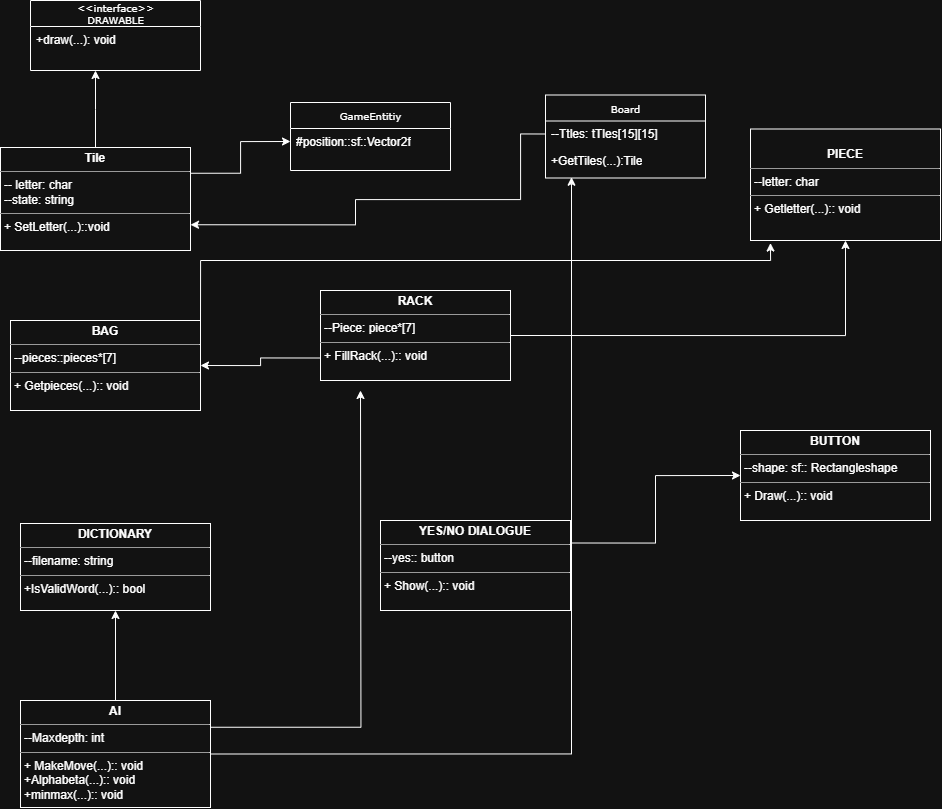

The diagram above was exported from draw.io. Its source (the exported page's mxGraphModel, read from the mxfile embedded in the PNG):
<mxGraphModel dx="1895" dy="2122" grid="1" gridSize="10" guides="1" tooltips="1" connect="1" arrows="1" fold="1" page="1" pageScale="1" pageWidth="850" pageHeight="1100" background="none" math="0" shadow="0">
  <root>
    <mxCell id="0" />
    <mxCell id="1" parent="0" />
    <mxCell id="17acba5748e5396b-20" value="GameEntitiy" style="swimlane;html=1;fontStyle=0;childLayout=stackLayout;horizontal=1;startSize=26;fillColor=none;horizontalStack=0;resizeParent=1;resizeLast=0;collapsible=1;marginBottom=0;swimlaneFillColor=#ffffff;rounded=0;shadow=0;comic=0;labelBackgroundColor=none;strokeWidth=1;fontFamily=Verdana;fontSize=10;align=center;" parent="1" vertex="1">
      <mxGeometry x="350" y="42" width="160" height="68" as="geometry" />
    </mxCell>
    <mxCell id="17acba5748e5396b-21" value="#position::sf::Vector2f" style="text;html=1;strokeColor=none;fillColor=none;align=left;verticalAlign=top;spacingLeft=4;spacingRight=4;whiteSpace=wrap;overflow=hidden;rotatable=0;points=[[0,0.5],[1,0.5]];portConstraint=eastwest;" parent="17acba5748e5396b-20" vertex="1">
      <mxGeometry y="26" width="160" height="26" as="geometry" />
    </mxCell>
    <mxCell id="17acba5748e5396b-30" value="Board" style="swimlane;html=1;fontStyle=0;childLayout=stackLayout;horizontal=1;startSize=26;fillColor=none;horizontalStack=0;resizeParent=1;resizeLast=0;collapsible=1;marginBottom=0;swimlaneFillColor=#ffffff;rounded=0;shadow=0;comic=0;labelBackgroundColor=none;strokeWidth=1;fontFamily=Verdana;fontSize=10;align=center;" parent="1" vertex="1">
      <mxGeometry x="605" y="34.5" width="160" height="83" as="geometry" />
    </mxCell>
    <mxCell id="17acba5748e5396b-31" value="--Ttles: tTles[15][15]" style="text;html=1;strokeColor=none;fillColor=none;align=left;verticalAlign=top;spacingLeft=4;spacingRight=4;whiteSpace=wrap;overflow=hidden;rotatable=0;points=[[0,0.5],[1,0.5]];portConstraint=eastwest;" parent="17acba5748e5396b-30" vertex="1">
      <mxGeometry y="26" width="160" height="26" as="geometry" />
    </mxCell>
    <mxCell id="17acba5748e5396b-32" value="+GetTiles(...):Tile" style="text;html=1;strokeColor=none;fillColor=none;align=left;verticalAlign=top;spacingLeft=4;spacingRight=4;whiteSpace=wrap;overflow=hidden;rotatable=0;points=[[0,0.5],[1,0.5]];portConstraint=eastwest;" parent="17acba5748e5396b-30" vertex="1">
      <mxGeometry y="52" width="160" height="26" as="geometry" />
    </mxCell>
    <mxCell id="5d2195bd80daf111-9" value="&lt;p style=&quot;margin:0px;margin-top:4px;text-align:center;&quot;&gt;&lt;b&gt;BUTTON&lt;/b&gt;&lt;/p&gt;&lt;hr size=&quot;1&quot;&gt;&lt;p style=&quot;margin:0px;margin-left:4px;&quot;&gt;--shape: sf:: Rectangleshape&lt;br&gt;&lt;/p&gt;&lt;hr size=&quot;1&quot;&gt;&lt;p style=&quot;margin:0px;margin-left:4px;&quot;&gt;+ Draw(...):: void&lt;/p&gt;" style="verticalAlign=top;align=left;overflow=fill;fontSize=12;fontFamily=Helvetica;html=1;rounded=0;shadow=0;comic=0;labelBackgroundColor=none;strokeWidth=1" parent="1" vertex="1">
      <mxGeometry x="800" y="370" width="190" height="90" as="geometry" />
    </mxCell>
    <mxCell id="5d2195bd80daf111-10" value="&lt;p style=&quot;margin:0px;margin-top:4px;text-align:center;&quot;&gt;&lt;b&gt;DICTIONARY&lt;/b&gt;&lt;/p&gt;&lt;hr size=&quot;1&quot;&gt;&lt;p style=&quot;margin:0px;margin-left:4px;&quot;&gt;--filename: string&lt;br&gt;&lt;/p&gt;&lt;hr size=&quot;1&quot;&gt;&lt;p style=&quot;margin:0px;margin-left:4px;&quot;&gt;+IsValidWord(...):: bool&lt;/p&gt;" style="verticalAlign=top;align=left;overflow=fill;fontSize=12;fontFamily=Helvetica;html=1;rounded=0;shadow=0;comic=0;labelBackgroundColor=none;strokeWidth=1" parent="1" vertex="1">
      <mxGeometry x="80" y="463" width="190" height="87" as="geometry" />
    </mxCell>
    <mxCell id="6J9J56sO9WiuWUyxU59R-13" style="edgeStyle=orthogonalEdgeStyle;rounded=0;orthogonalLoop=1;jettySize=auto;html=1;exitX=1;exitY=0.25;exitDx=0;exitDy=0;entryX=0;entryY=0.5;entryDx=0;entryDy=0;" parent="1" source="5d2195bd80daf111-11" target="5d2195bd80daf111-9" edge="1">
      <mxGeometry relative="1" as="geometry" />
    </mxCell>
    <mxCell id="5d2195bd80daf111-11" value="&lt;p style=&quot;margin:0px;margin-top:4px;text-align:center;&quot;&gt;&lt;b&gt;YES/NO DIALOGUE&lt;/b&gt;&lt;/p&gt;&lt;hr size=&quot;1&quot;&gt;&lt;p style=&quot;margin:0px;margin-left:4px;&quot;&gt;--yes:: button&lt;/p&gt;&lt;hr size=&quot;1&quot;&gt;&lt;p style=&quot;margin:0px;margin-left:4px;&quot;&gt;+ Show(...):: void&lt;/p&gt;" style="verticalAlign=top;align=left;overflow=fill;fontSize=12;fontFamily=Helvetica;html=1;rounded=0;shadow=0;comic=0;labelBackgroundColor=none;strokeWidth=1" parent="1" vertex="1">
      <mxGeometry x="440" y="460" width="190" height="90" as="geometry" />
    </mxCell>
    <mxCell id="6J9J56sO9WiuWUyxU59R-10" style="edgeStyle=orthogonalEdgeStyle;rounded=0;orthogonalLoop=1;jettySize=auto;html=1;exitX=0.5;exitY=0;exitDx=0;exitDy=0;entryX=0.5;entryY=1;entryDx=0;entryDy=0;" parent="1" source="5d2195bd80daf111-12" target="5d2195bd80daf111-10" edge="1">
      <mxGeometry relative="1" as="geometry" />
    </mxCell>
    <mxCell id="6J9J56sO9WiuWUyxU59R-11" style="edgeStyle=orthogonalEdgeStyle;rounded=0;orthogonalLoop=1;jettySize=auto;html=1;exitX=1;exitY=0.25;exitDx=0;exitDy=0;" parent="1" source="5d2195bd80daf111-12" edge="1">
      <mxGeometry relative="1" as="geometry">
        <mxPoint x="420" y="330" as="targetPoint" />
      </mxGeometry>
    </mxCell>
    <mxCell id="6J9J56sO9WiuWUyxU59R-12" style="edgeStyle=orthogonalEdgeStyle;rounded=0;orthogonalLoop=1;jettySize=auto;html=1;exitX=1;exitY=0.5;exitDx=0;exitDy=0;" parent="1" source="5d2195bd80daf111-12" edge="1">
      <mxGeometry relative="1" as="geometry">
        <mxPoint x="630" y="116.800048828125" as="targetPoint" />
        <Array as="points">
          <mxPoint x="631" y="694" />
        </Array>
      </mxGeometry>
    </mxCell>
    <mxCell id="5d2195bd80daf111-12" value="&lt;p style=&quot;margin:0px;margin-top:4px;text-align:center;&quot;&gt;&lt;b&gt;AI&lt;/b&gt;&lt;/p&gt;&lt;hr size=&quot;1&quot;&gt;&lt;p style=&quot;margin:0px;margin-left:4px;&quot;&gt;--Maxdepth: int&lt;/p&gt;&lt;hr size=&quot;1&quot;&gt;&lt;p style=&quot;margin:0px;margin-left:4px;&quot;&gt;+ MakeMove(...):: void&lt;/p&gt;&lt;p style=&quot;margin:0px;margin-left:4px;&quot;&gt;+Alphabeta(...):: void&lt;/p&gt;&lt;p style=&quot;margin:0px;margin-left:4px;&quot;&gt;+minmax(...):: void&lt;br&gt;&lt;br&gt;&lt;/p&gt;" style="verticalAlign=top;align=left;overflow=fill;fontSize=12;fontFamily=Helvetica;html=1;rounded=0;shadow=0;comic=0;labelBackgroundColor=none;strokeWidth=1" parent="1" vertex="1">
      <mxGeometry x="80" y="640" width="190" height="107" as="geometry" />
    </mxCell>
    <mxCell id="5d2195bd80daf111-15" value="&lt;p style=&quot;margin:0px;margin-top:4px;text-align:center;&quot;&gt;&lt;br&gt;&lt;b&gt;PIECE&lt;/b&gt;&lt;/p&gt;&lt;hr size=&quot;1&quot;&gt;&lt;p style=&quot;margin:0px;margin-left:4px;&quot;&gt;--letter: char&lt;br&gt;&lt;/p&gt;&lt;hr size=&quot;1&quot;&gt;&lt;p style=&quot;margin:0px;margin-left:4px;&quot;&gt;+ Getletter(...):: void&lt;br&gt;&lt;br&gt;&lt;/p&gt;" style="verticalAlign=top;align=left;overflow=fill;fontSize=12;fontFamily=Helvetica;html=1;rounded=0;shadow=0;comic=0;labelBackgroundColor=none;strokeWidth=1" parent="1" vertex="1">
      <mxGeometry x="810" y="68.5" width="190" height="111.5" as="geometry" />
    </mxCell>
    <mxCell id="6J9J56sO9WiuWUyxU59R-4" style="edgeStyle=orthogonalEdgeStyle;rounded=0;orthogonalLoop=1;jettySize=auto;html=1;exitX=0.5;exitY=0;exitDx=0;exitDy=0;" parent="1" source="5d2195bd80daf111-18" edge="1">
      <mxGeometry relative="1" as="geometry">
        <mxPoint x="155" y="10" as="targetPoint" />
      </mxGeometry>
    </mxCell>
    <mxCell id="6J9J56sO9WiuWUyxU59R-6" style="edgeStyle=orthogonalEdgeStyle;rounded=0;orthogonalLoop=1;jettySize=auto;html=1;exitX=1;exitY=0.25;exitDx=0;exitDy=0;entryX=0;entryY=0.5;entryDx=0;entryDy=0;" parent="1" source="5d2195bd80daf111-18" target="17acba5748e5396b-21" edge="1">
      <mxGeometry relative="1" as="geometry" />
    </mxCell>
    <mxCell id="5d2195bd80daf111-18" value="&lt;p style=&quot;margin:0px;margin-top:4px;text-align:center;&quot;&gt;&lt;b&gt;Tile&lt;/b&gt;&lt;/p&gt;&lt;hr size=&quot;1&quot;&gt;&lt;p style=&quot;margin:0px;margin-left:4px;&quot;&gt;-- letter: char&lt;br&gt;--state: string&lt;/p&gt;&lt;hr size=&quot;1&quot;&gt;&lt;p style=&quot;margin:0px;margin-left:4px;&quot;&gt;+ SetLetter(...)::void&lt;br&gt;&lt;br&gt;&lt;/p&gt;" style="verticalAlign=top;align=left;overflow=fill;fontSize=12;fontFamily=Helvetica;html=1;rounded=0;shadow=0;comic=0;labelBackgroundColor=none;strokeWidth=1" parent="1" vertex="1">
      <mxGeometry x="60" y="87" width="190" height="103" as="geometry" />
    </mxCell>
    <mxCell id="6J9J56sO9WiuWUyxU59R-7" style="edgeStyle=orthogonalEdgeStyle;rounded=0;orthogonalLoop=1;jettySize=auto;html=1;exitX=1;exitY=0.5;exitDx=0;exitDy=0;entryX=0.5;entryY=1;entryDx=0;entryDy=0;" parent="1" source="5d2195bd80daf111-19" target="5d2195bd80daf111-15" edge="1">
      <mxGeometry relative="1" as="geometry" />
    </mxCell>
    <mxCell id="6J9J56sO9WiuWUyxU59R-8" style="edgeStyle=orthogonalEdgeStyle;rounded=0;orthogonalLoop=1;jettySize=auto;html=1;exitX=0;exitY=0.75;exitDx=0;exitDy=0;entryX=1;entryY=0.5;entryDx=0;entryDy=0;" parent="1" source="5d2195bd80daf111-19" target="5d2195bd80daf111-20" edge="1">
      <mxGeometry relative="1" as="geometry" />
    </mxCell>
    <mxCell id="5d2195bd80daf111-19" value="&lt;p style=&quot;margin:0px;margin-top:4px;text-align:center;&quot;&gt;&lt;b&gt;RACK&lt;/b&gt;&lt;/p&gt;&lt;hr size=&quot;1&quot;&gt;&lt;p style=&quot;margin:0px;margin-left:4px;&quot;&gt;--Piece: piece*[7]&lt;br&gt;&lt;/p&gt;&lt;hr size=&quot;1&quot;&gt;&lt;p style=&quot;margin:0px;margin-left:4px;&quot;&gt;+ FillRack(...):: void&lt;br&gt;&lt;/p&gt;" style="verticalAlign=top;align=left;overflow=fill;fontSize=12;fontFamily=Helvetica;html=1;rounded=0;shadow=0;comic=0;labelBackgroundColor=none;strokeWidth=1" parent="1" vertex="1">
      <mxGeometry x="380" y="230" width="190" height="90" as="geometry" />
    </mxCell>
    <mxCell id="5d2195bd80daf111-20" value="&lt;p style=&quot;margin:0px;margin-top:4px;text-align:center;&quot;&gt;&lt;b&gt;BAG&lt;/b&gt;&lt;/p&gt;&lt;hr size=&quot;1&quot;&gt;&lt;p style=&quot;margin:0px;margin-left:4px;&quot;&gt;--pieces::pieces*[7]&lt;br&gt;&lt;/p&gt;&lt;hr size=&quot;1&quot;&gt;&lt;p style=&quot;margin:0px;margin-left:4px;&quot;&gt;+ Getpieces(...):: void&lt;br&gt;&lt;br&gt;&lt;/p&gt;" style="verticalAlign=top;align=left;overflow=fill;fontSize=12;fontFamily=Helvetica;html=1;rounded=0;shadow=0;comic=0;labelBackgroundColor=none;strokeWidth=1" parent="1" vertex="1">
      <mxGeometry x="70" y="260" width="190" height="90" as="geometry" />
    </mxCell>
    <mxCell id="6J9J56sO9WiuWUyxU59R-1" value="&amp;lt;&amp;lt;interface&amp;gt;&amp;gt;&lt;div&gt;DRAWABLE&lt;/div&gt;" style="swimlane;html=1;fontStyle=0;childLayout=stackLayout;horizontal=1;startSize=26;fillColor=none;horizontalStack=0;resizeParent=1;resizeLast=0;collapsible=1;marginBottom=0;swimlaneFillColor=#ffffff;rounded=0;shadow=0;comic=0;labelBackgroundColor=none;strokeWidth=1;fontFamily=Verdana;fontSize=10;align=center;" parent="1" vertex="1">
      <mxGeometry x="90" y="-60" width="170" height="70" as="geometry" />
    </mxCell>
    <mxCell id="6J9J56sO9WiuWUyxU59R-2" value="+draw(...): void" style="text;html=1;strokeColor=none;fillColor=none;align=left;verticalAlign=top;spacingLeft=4;spacingRight=4;whiteSpace=wrap;overflow=hidden;rotatable=0;points=[[0,0.5],[1,0.5]];portConstraint=eastwest;" parent="6J9J56sO9WiuWUyxU59R-1" vertex="1">
      <mxGeometry y="26" width="170" height="22" as="geometry" />
    </mxCell>
    <mxCell id="6J9J56sO9WiuWUyxU59R-5" style="edgeStyle=orthogonalEdgeStyle;rounded=0;orthogonalLoop=1;jettySize=auto;html=1;exitX=0;exitY=0.5;exitDx=0;exitDy=0;entryX=1;entryY=0.75;entryDx=0;entryDy=0;" parent="1" source="17acba5748e5396b-31" target="5d2195bd80daf111-18" edge="1">
      <mxGeometry relative="1" as="geometry">
        <mxPoint x="470" y="160" as="targetPoint" />
        <Array as="points">
          <mxPoint x="580" y="139" />
          <mxPoint x="415" y="139" />
          <mxPoint x="415" y="164" />
        </Array>
      </mxGeometry>
    </mxCell>
    <mxCell id="6J9J56sO9WiuWUyxU59R-9" style="edgeStyle=orthogonalEdgeStyle;rounded=0;orthogonalLoop=1;jettySize=auto;html=1;exitX=1;exitY=0;exitDx=0;exitDy=0;entryX=0.105;entryY=1.023;entryDx=0;entryDy=0;entryPerimeter=0;" parent="1" source="5d2195bd80daf111-20" target="5d2195bd80daf111-15" edge="1">
      <mxGeometry relative="1" as="geometry">
        <Array as="points">
          <mxPoint x="260" y="200" />
          <mxPoint x="830" y="200" />
        </Array>
      </mxGeometry>
    </mxCell>
  </root>
</mxGraphModel>